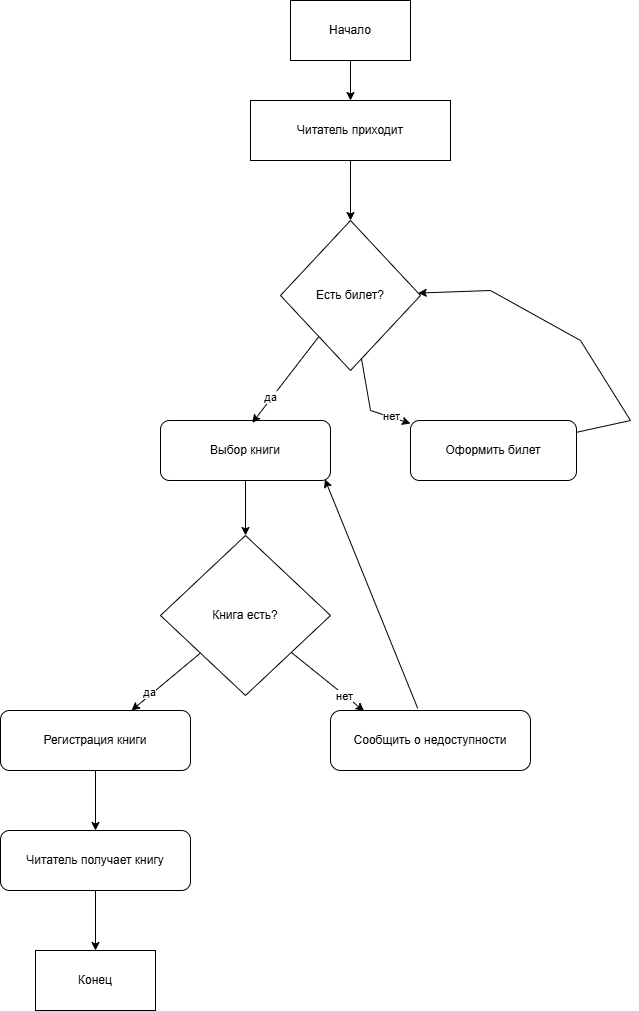

The diagram above was exported from draw.io. Its source (the exported page's mxGraphModel, read from the mxfile embedded in the PNG):
<mxGraphModel dx="1934" dy="1074" grid="0" gridSize="10" guides="1" tooltips="1" connect="1" arrows="1" fold="1" page="1" pageScale="1" pageWidth="827" pageHeight="1169" background="light-dark(#FFFFFF,#000000)" math="0" shadow="0">
  <root>
    <mxCell id="0" />
    <mxCell id="1" parent="0" />
    <mxCell id="WhX5tyeTmEq7-nWNrrZW-8" parent="1" style="rounded=0;whiteSpace=wrap;html=1;" value="Начало" vertex="1">
      <mxGeometry height="60" width="120" x="330" y="50" as="geometry" />
    </mxCell>
    <mxCell id="WhX5tyeTmEq7-nWNrrZW-9" parent="1" style="rounded=0;whiteSpace=wrap;html=1;" value="Читатель приходит" vertex="1">
      <mxGeometry height="60" width="200" x="290" y="150" as="geometry" />
    </mxCell>
    <mxCell id="WhX5tyeTmEq7-nWNrrZW-10" parent="1" style="rhombus;whiteSpace=wrap;html=1;" value="Есть билет?" vertex="1">
      <mxGeometry height="150" width="140" x="320" y="270" as="geometry" />
    </mxCell>
    <mxCell id="WhX5tyeTmEq7-nWNrrZW-11" parent="1" style="rounded=1;whiteSpace=wrap;html=1;" value="Оформить билет" vertex="1">
      <mxGeometry height="60" width="166" x="450" y="470" as="geometry" />
    </mxCell>
    <mxCell id="WhX5tyeTmEq7-nWNrrZW-12" parent="1" style="rounded=1;whiteSpace=wrap;html=1;" value="Выбор книги" vertex="1">
      <mxGeometry height="60" width="170" x="200" y="470" as="geometry" />
    </mxCell>
    <mxCell id="WhX5tyeTmEq7-nWNrrZW-13" edge="1" parent="1" source="WhX5tyeTmEq7-nWNrrZW-8" style="endArrow=classic;html=1;rounded=0;" target="WhX5tyeTmEq7-nWNrrZW-9" value="">
      <mxGeometry height="50" relative="1" width="50" as="geometry">
        <mxPoint x="400" y="360" as="sourcePoint" />
        <mxPoint x="450" y="310" as="targetPoint" />
      </mxGeometry>
    </mxCell>
    <mxCell id="WhX5tyeTmEq7-nWNrrZW-14" edge="1" parent="1" source="WhX5tyeTmEq7-nWNrrZW-9" style="endArrow=classic;html=1;rounded=0;" target="WhX5tyeTmEq7-nWNrrZW-10" value="">
      <mxGeometry height="50" relative="1" width="50" as="geometry">
        <mxPoint x="230" y="380" as="sourcePoint" />
        <mxPoint x="280" y="330" as="targetPoint" />
      </mxGeometry>
    </mxCell>
    <mxCell id="WhX5tyeTmEq7-nWNrrZW-15" edge="1" parent="1" source="WhX5tyeTmEq7-nWNrrZW-10" style="endArrow=classic;html=1;rounded=0;" target="WhX5tyeTmEq7-nWNrrZW-11" value="">
      <mxGeometry height="50" relative="1" width="50" as="geometry">
        <Array as="points">
          <mxPoint x="410" y="460" />
        </Array>
        <mxPoint x="400" y="430" as="sourcePoint" />
        <mxPoint x="450" y="380" as="targetPoint" />
      </mxGeometry>
    </mxCell>
    <mxCell id="WhX5tyeTmEq7-nWNrrZW-20" connectable="0" parent="WhX5tyeTmEq7-nWNrrZW-15" style="edgeLabel;html=1;align=center;verticalAlign=middle;resizable=0;points=[];" value="нет" vertex="1">
      <mxGeometry relative="1" x="0.5728" y="1" as="geometry">
        <mxPoint as="offset" />
      </mxGeometry>
    </mxCell>
    <mxCell id="WhX5tyeTmEq7-nWNrrZW-16" edge="1" parent="1" source="WhX5tyeTmEq7-nWNrrZW-11" style="endArrow=classic;html=1;rounded=0;" target="WhX5tyeTmEq7-nWNrrZW-10" value="">
      <mxGeometry height="50" relative="1" width="50" as="geometry">
        <Array as="points">
          <mxPoint x="670" y="470" />
          <mxPoint x="620" y="390" />
          <mxPoint x="530" y="340" />
        </Array>
        <mxPoint x="400" y="430" as="sourcePoint" />
        <mxPoint x="450" y="380" as="targetPoint" />
      </mxGeometry>
    </mxCell>
    <mxCell id="WhX5tyeTmEq7-nWNrrZW-18" parent="1" style="rhombus;whiteSpace=wrap;html=1;" value="Книга есть?" vertex="1">
      <mxGeometry height="160" width="170" x="200" y="585" as="geometry" />
    </mxCell>
    <mxCell id="WhX5tyeTmEq7-nWNrrZW-21" edge="1" parent="1" source="WhX5tyeTmEq7-nWNrrZW-12" style="endArrow=classic;html=1;rounded=0;" target="WhX5tyeTmEq7-nWNrrZW-18" value="">
      <mxGeometry height="50" relative="1" width="50" as="geometry">
        <mxPoint x="400" y="620" as="sourcePoint" />
        <mxPoint x="275" y="600" as="targetPoint" />
      </mxGeometry>
    </mxCell>
    <mxCell id="WhX5tyeTmEq7-nWNrrZW-22" parent="1" style="rounded=1;whiteSpace=wrap;html=1;arcSize=17;" value="Сообщить о недоступности" vertex="1">
      <mxGeometry height="60" width="200" x="370" y="760" as="geometry" />
    </mxCell>
    <mxCell id="WhX5tyeTmEq7-nWNrrZW-29" edge="1" parent="1" source="WhX5tyeTmEq7-nWNrrZW-10" style="endArrow=classic;html=1;rounded=0;entryX=0.54;entryY=0.039;entryDx=0;entryDy=0;entryPerimeter=0;" target="WhX5tyeTmEq7-nWNrrZW-12" value="">
      <mxGeometry height="50" relative="1" width="50" as="geometry">
        <mxPoint x="400" y="570" as="sourcePoint" />
        <mxPoint x="450" y="520" as="targetPoint" />
      </mxGeometry>
    </mxCell>
    <mxCell id="WhX5tyeTmEq7-nWNrrZW-36" connectable="0" parent="WhX5tyeTmEq7-nWNrrZW-29" style="edgeLabel;html=1;align=center;verticalAlign=middle;resizable=0;points=[];" value="да" vertex="1">
      <mxGeometry relative="1" x="0.4375" y="-2" as="geometry">
        <mxPoint as="offset" />
      </mxGeometry>
    </mxCell>
    <mxCell id="WhX5tyeTmEq7-nWNrrZW-30" edge="1" parent="1" source="WhX5tyeTmEq7-nWNrrZW-22" style="endArrow=classic;html=1;rounded=0;exitX=0.436;exitY=-0.036;exitDx=0;exitDy=0;exitPerimeter=0;entryX=0.967;entryY=0.979;entryDx=0;entryDy=0;entryPerimeter=0;" target="WhX5tyeTmEq7-nWNrrZW-12" value="">
      <mxGeometry height="50" relative="1" width="50" as="geometry">
        <mxPoint x="400" y="670" as="sourcePoint" />
        <mxPoint x="450" y="620" as="targetPoint" />
      </mxGeometry>
    </mxCell>
    <mxCell id="WhX5tyeTmEq7-nWNrrZW-31" parent="1" style="rounded=1;whiteSpace=wrap;html=1;" value="Регистрация книги" vertex="1">
      <mxGeometry height="60" width="190" x="40" y="760" as="geometry" />
    </mxCell>
    <mxCell id="WhX5tyeTmEq7-nWNrrZW-32" edge="1" parent="1" source="WhX5tyeTmEq7-nWNrrZW-18" style="endArrow=classic;html=1;rounded=0;" target="WhX5tyeTmEq7-nWNrrZW-31" value="">
      <mxGeometry height="50" relative="1" width="50" as="geometry">
        <mxPoint x="300" y="860" as="sourcePoint" />
        <mxPoint x="350" y="810" as="targetPoint" />
      </mxGeometry>
    </mxCell>
    <mxCell id="WhX5tyeTmEq7-nWNrrZW-35" connectable="0" parent="WhX5tyeTmEq7-nWNrrZW-32" style="edgeLabel;html=1;align=center;verticalAlign=middle;resizable=0;points=[];" value="да" vertex="1">
      <mxGeometry relative="1" x="0.4556" y="-3" as="geometry">
        <mxPoint as="offset" />
      </mxGeometry>
    </mxCell>
    <mxCell id="WhX5tyeTmEq7-nWNrrZW-33" edge="1" parent="1" source="WhX5tyeTmEq7-nWNrrZW-18" style="endArrow=classic;html=1;rounded=0;entryX=0.168;entryY=0.009;entryDx=0;entryDy=0;entryPerimeter=0;" target="WhX5tyeTmEq7-nWNrrZW-22" value="">
      <mxGeometry height="50" relative="1" width="50" as="geometry">
        <mxPoint x="300" y="830" as="sourcePoint" />
        <mxPoint x="350" y="780" as="targetPoint" />
      </mxGeometry>
    </mxCell>
    <mxCell id="WhX5tyeTmEq7-nWNrrZW-34" connectable="0" parent="WhX5tyeTmEq7-nWNrrZW-33" style="edgeLabel;html=1;align=center;verticalAlign=middle;resizable=0;points=[];" value="нет" vertex="1">
      <mxGeometry relative="1" x="0.4585" y="-1" as="geometry">
        <mxPoint as="offset" />
      </mxGeometry>
    </mxCell>
    <mxCell id="WhX5tyeTmEq7-nWNrrZW-37" parent="1" style="rounded=1;whiteSpace=wrap;html=1;" value="Читатель получает книгу" vertex="1">
      <mxGeometry height="60" width="190" x="40" y="880" as="geometry" />
    </mxCell>
    <mxCell id="WhX5tyeTmEq7-nWNrrZW-38" edge="1" parent="1" source="WhX5tyeTmEq7-nWNrrZW-31" style="endArrow=classic;html=1;rounded=0;" target="WhX5tyeTmEq7-nWNrrZW-37" value="">
      <mxGeometry height="50" relative="1" width="50" as="geometry">
        <mxPoint x="300" y="850" as="sourcePoint" />
        <mxPoint x="350" y="800" as="targetPoint" />
      </mxGeometry>
    </mxCell>
    <mxCell id="WhX5tyeTmEq7-nWNrrZW-40" parent="1" style="rounded=0;whiteSpace=wrap;html=1;" value="Конец" vertex="1">
      <mxGeometry height="60" width="120" x="75" y="1000" as="geometry" />
    </mxCell>
    <mxCell id="WhX5tyeTmEq7-nWNrrZW-41" edge="1" parent="1" source="WhX5tyeTmEq7-nWNrrZW-37" style="endArrow=classic;html=1;rounded=0;" target="WhX5tyeTmEq7-nWNrrZW-40" value="">
      <mxGeometry height="50" relative="1" width="50" as="geometry">
        <mxPoint x="300" y="910" as="sourcePoint" />
        <mxPoint x="350" y="860" as="targetPoint" />
      </mxGeometry>
    </mxCell>
  </root>
</mxGraphModel>